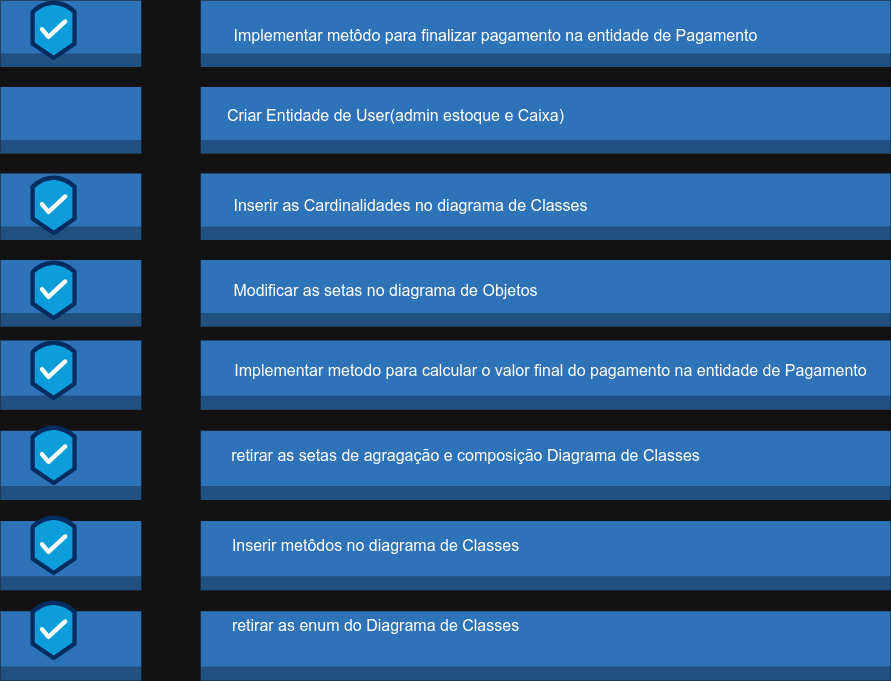

The diagram above was exported from draw.io. Its source (the exported page's mxGraphModel, read from the mxfile embedded in the PNG):
<mxGraphModel dx="1354" dy="838" grid="1" gridSize="10" guides="1" tooltips="1" connect="1" arrows="1" fold="1" page="1" pageScale="1" pageWidth="827" pageHeight="1169" math="0" shadow="0">
  <root>
    <mxCell id="0" />
    <mxCell id="1" parent="0" />
    <mxCell id="YFdrfPeUQSEGdQdPeFlM-16" value="" style="outlineConnect=0;dashed=0;verticalLabelPosition=bottom;verticalAlign=top;align=center;html=1;shape=mxgraph.aws3.table;fillColor=#2E73B8;gradientColor=none;" vertex="1" parent="1">
      <mxGeometry x="40" y="130" width="890" height="326" as="geometry" />
    </mxCell>
    <mxCell id="YFdrfPeUQSEGdQdPeFlM-17" value="&lt;span style=&quot;font-size: medium;&quot;&gt;Implementar metôdo para finalizar pagamento na entidade de Pagamento&lt;/span&gt;" style="text;html=1;align=center;verticalAlign=middle;resizable=0;points=[];autosize=1;strokeColor=none;fillColor=none;" vertex="1" parent="1">
      <mxGeometry x="260" y="150" width="550" height="30" as="geometry" />
    </mxCell>
    <mxCell id="YFdrfPeUQSEGdQdPeFlM-18" value="&lt;font size=&quot;3&quot;&gt;Criar Entidade de User(admin estoque e Caixa)&lt;/font&gt;" style="text;html=1;align=center;verticalAlign=middle;resizable=0;points=[];autosize=1;strokeColor=none;fillColor=none;" vertex="1" parent="1">
      <mxGeometry x="255" y="230" width="360" height="30" as="geometry" />
    </mxCell>
    <mxCell id="YFdrfPeUQSEGdQdPeFlM-19" value="&lt;font size=&quot;3&quot;&gt;Inserir as Cardinalidades no diagrama de Classes&lt;/font&gt;" style="text;html=1;align=center;verticalAlign=middle;resizable=0;points=[];autosize=1;strokeColor=none;fillColor=none;" vertex="1" parent="1">
      <mxGeometry x="260" y="320" width="380" height="30" as="geometry" />
    </mxCell>
    <mxCell id="YFdrfPeUQSEGdQdPeFlM-20" value="" style="verticalLabelPosition=bottom;aspect=fixed;html=1;shape=mxgraph.salesforce.privacy;" vertex="1" parent="1">
      <mxGeometry x="70" y="130" width="46.2" height="60" as="geometry" />
    </mxCell>
    <mxCell id="YFdrfPeUQSEGdQdPeFlM-22" value="" style="verticalLabelPosition=bottom;aspect=fixed;html=1;shape=mxgraph.salesforce.privacy;" vertex="1" parent="1">
      <mxGeometry x="70" y="305" width="46.2" height="60" as="geometry" />
    </mxCell>
    <mxCell id="YFdrfPeUQSEGdQdPeFlM-23" value="" style="verticalLabelPosition=bottom;aspect=fixed;html=1;shape=mxgraph.salesforce.privacy;" vertex="1" parent="1">
      <mxGeometry x="70" y="390" width="46.2" height="60" as="geometry" />
    </mxCell>
    <mxCell id="YFdrfPeUQSEGdQdPeFlM-24" value="&lt;font size=&quot;3&quot;&gt;Modificar as setas no diagrama de Objetos&lt;/font&gt;" style="text;html=1;align=center;verticalAlign=middle;resizable=0;points=[];autosize=1;strokeColor=none;fillColor=none;" vertex="1" parent="1">
      <mxGeometry x="260" y="405" width="330" height="30" as="geometry" />
    </mxCell>
    <mxCell id="YFdrfPeUQSEGdQdPeFlM-25" value="" style="outlineConnect=0;dashed=0;verticalLabelPosition=bottom;verticalAlign=top;align=center;html=1;shape=mxgraph.aws3.table;fillColor=#2E73B8;gradientColor=none;" vertex="1" parent="1">
      <mxGeometry x="40" y="470" width="890" height="340" as="geometry" />
    </mxCell>
    <mxCell id="YFdrfPeUQSEGdQdPeFlM-26" value="&lt;span style=&quot;font-size: medium;&quot;&gt;Implementar metodo para calcular o valor final do pagamento na entidade de Pagamento&lt;/span&gt;" style="text;html=1;align=center;verticalAlign=middle;resizable=0;points=[];autosize=1;strokeColor=none;fillColor=none;" vertex="1" parent="1">
      <mxGeometry x="260" y="485" width="660" height="30" as="geometry" />
    </mxCell>
    <mxCell id="YFdrfPeUQSEGdQdPeFlM-27" value="&lt;font size=&quot;3&quot;&gt;retirar as setas de agragação e composição Diagrama de Classes&lt;/font&gt;" style="text;html=1;align=center;verticalAlign=middle;resizable=0;points=[];autosize=1;strokeColor=none;fillColor=none;" vertex="1" parent="1">
      <mxGeometry x="260" y="570" width="490" height="30" as="geometry" />
    </mxCell>
    <mxCell id="YFdrfPeUQSEGdQdPeFlM-28" value="&lt;font size=&quot;3&quot;&gt;Inserir metôdos no diagrama de Classes&lt;/font&gt;" style="text;html=1;align=center;verticalAlign=middle;resizable=0;points=[];autosize=1;strokeColor=none;fillColor=none;" vertex="1" parent="1">
      <mxGeometry x="260" y="660" width="310" height="30" as="geometry" />
    </mxCell>
    <mxCell id="YFdrfPeUQSEGdQdPeFlM-29" value="" style="verticalLabelPosition=bottom;aspect=fixed;html=1;shape=mxgraph.salesforce.privacy;" vertex="1" parent="1">
      <mxGeometry x="70" y="470" width="46.2" height="60" as="geometry" />
    </mxCell>
    <mxCell id="YFdrfPeUQSEGdQdPeFlM-30" value="" style="verticalLabelPosition=bottom;aspect=fixed;html=1;shape=mxgraph.salesforce.privacy;" vertex="1" parent="1">
      <mxGeometry x="70" y="645" width="46.2" height="60" as="geometry" />
    </mxCell>
    <mxCell id="YFdrfPeUQSEGdQdPeFlM-31" value="" style="verticalLabelPosition=bottom;aspect=fixed;html=1;shape=mxgraph.salesforce.privacy;" vertex="1" parent="1">
      <mxGeometry x="70" y="730" width="46.2" height="60" as="geometry" />
    </mxCell>
    <mxCell id="YFdrfPeUQSEGdQdPeFlM-32" value="&lt;font size=&quot;3&quot;&gt;retirar as enum do Diagrama de Classes&lt;/font&gt;" style="text;html=1;align=center;verticalAlign=middle;resizable=0;points=[];autosize=1;strokeColor=none;fillColor=none;" vertex="1" parent="1">
      <mxGeometry x="260" y="740" width="310" height="30" as="geometry" />
    </mxCell>
    <mxCell id="YFdrfPeUQSEGdQdPeFlM-33" value="" style="verticalLabelPosition=bottom;aspect=fixed;html=1;shape=mxgraph.salesforce.privacy;" vertex="1" parent="1">
      <mxGeometry x="70" y="555" width="46.2" height="60" as="geometry" />
    </mxCell>
  </root>
</mxGraphModel>